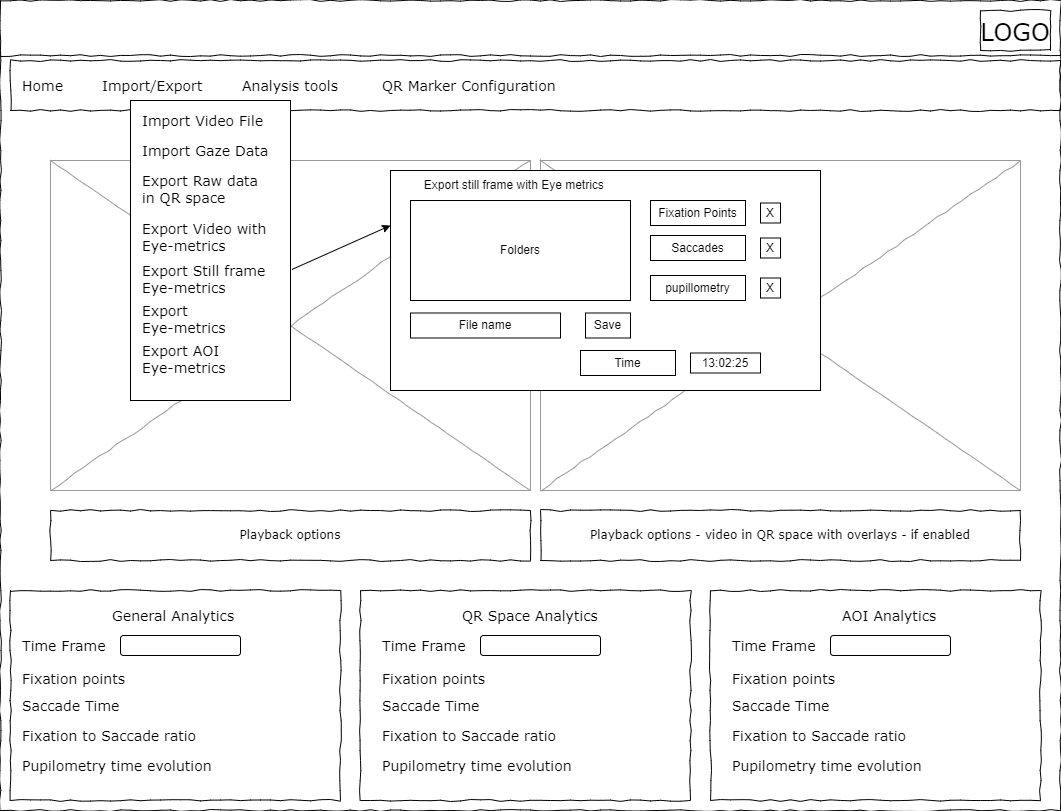

The diagram above was exported from draw.io. Its source (the exported page's mxGraphModel, read from the mxfile embedded in the PNG):
<mxGraphModel dx="2074" dy="1204" grid="1" gridSize="10" guides="1" tooltips="1" connect="1" arrows="1" fold="1" page="1" pageScale="1" pageWidth="1100" pageHeight="850" background="#ffffff" math="0" shadow="0">
  <root>
    <mxCell id="0" />
    <mxCell id="1" parent="0" />
    <mxCell id="677b7b8949515195-1" value="" style="whiteSpace=wrap;html=1;rounded=0;shadow=0;labelBackgroundColor=none;strokeColor=#000000;strokeWidth=1;fillColor=none;fontFamily=Verdana;fontSize=12;fontColor=#000000;align=center;comic=1;" parent="1" vertex="1">
      <mxGeometry x="20" y="20" width="1060" height="810" as="geometry" />
    </mxCell>
    <mxCell id="677b7b8949515195-2" value="&lt;font style=&quot;font-size: 24px;&quot;&gt;LOGO&lt;/font&gt;" style="whiteSpace=wrap;html=1;rounded=0;shadow=0;labelBackgroundColor=none;strokeWidth=1;fontFamily=Verdana;fontSize=28;align=center;comic=1;" parent="1" vertex="1">
      <mxGeometry x="1000" y="30" width="70" height="40" as="geometry" />
    </mxCell>
    <mxCell id="677b7b8949515195-8" value="" style="whiteSpace=wrap;html=1;rounded=0;shadow=0;labelBackgroundColor=none;strokeWidth=1;fillColor=none;fontFamily=Verdana;fontSize=12;align=center;comic=1;" parent="1" vertex="1">
      <mxGeometry x="30" y="610" width="330" height="210" as="geometry" />
    </mxCell>
    <mxCell id="677b7b8949515195-9" value="" style="line;strokeWidth=1;html=1;rounded=0;shadow=0;labelBackgroundColor=none;fillColor=none;fontFamily=Verdana;fontSize=14;fontColor=#000000;align=center;comic=1;" parent="1" vertex="1">
      <mxGeometry x="20" y="70" width="1060" height="10" as="geometry" />
    </mxCell>
    <mxCell id="677b7b8949515195-10" value="" style="whiteSpace=wrap;html=1;rounded=0;shadow=0;labelBackgroundColor=none;strokeWidth=1;fillColor=none;fontFamily=Verdana;fontSize=12;align=center;comic=1;" parent="1" vertex="1">
      <mxGeometry x="30" y="80" width="1050" height="50" as="geometry" />
    </mxCell>
    <mxCell id="677b7b8949515195-11" value="Home" style="text;html=1;points=[];align=left;verticalAlign=top;spacingTop=-4;fontSize=14;fontFamily=Verdana" parent="1" vertex="1">
      <mxGeometry x="40" y="95" width="60" height="15" as="geometry" />
    </mxCell>
    <mxCell id="677b7b8949515195-12" value="Import/Export" style="text;html=1;points=[];align=left;verticalAlign=top;spacingTop=-4;fontSize=14;fontFamily=Verdana" parent="1" vertex="1">
      <mxGeometry x="120" y="95" width="60" height="20" as="geometry" />
    </mxCell>
    <mxCell id="677b7b8949515195-13" value="Analysis tools" style="text;html=1;points=[];align=left;verticalAlign=top;spacingTop=-4;fontSize=14;fontFamily=Verdana" parent="1" vertex="1">
      <mxGeometry x="260" y="95" width="60" height="20" as="geometry" />
    </mxCell>
    <mxCell id="677b7b8949515195-14" value="QR Marker Configuration&amp;nbsp;" style="text;html=1;points=[];align=left;verticalAlign=top;spacingTop=-4;fontSize=14;fontFamily=Verdana" parent="1" vertex="1">
      <mxGeometry x="400" y="95" width="60" height="20" as="geometry" />
    </mxCell>
    <mxCell id="677b7b8949515195-16" value="" style="verticalLabelPosition=bottom;shadow=0;dashed=0;align=center;html=1;verticalAlign=top;strokeWidth=1;shape=mxgraph.mockup.graphics.simpleIcon;strokeColor=#999999;rounded=0;labelBackgroundColor=none;fontFamily=Verdana;fontSize=14;fontColor=#000000;comic=1;" parent="1" vertex="1">
      <mxGeometry x="70" y="180" width="480" height="330" as="geometry" />
    </mxCell>
    <mxCell id="qwBX4drv_svDkVCXMGxv-3" value="Playback options" style="whiteSpace=wrap;html=1;rounded=0;shadow=0;labelBackgroundColor=none;strokeWidth=1;fillColor=none;fontFamily=Verdana;fontSize=12;align=center;comic=1;" parent="1" vertex="1">
      <mxGeometry x="70" y="530" width="480" height="50" as="geometry" />
    </mxCell>
    <mxCell id="qwBX4drv_svDkVCXMGxv-4" value="General Analytics&amp;nbsp;" style="text;html=1;points=[];align=left;verticalAlign=top;spacingTop=-4;fontSize=14;fontFamily=Verdana" parent="1" vertex="1">
      <mxGeometry x="130" y="625" width="60" height="15" as="geometry" />
    </mxCell>
    <mxCell id="qwBX4drv_svDkVCXMGxv-5" value="Time Frame&amp;nbsp;" style="text;html=1;points=[];align=left;verticalAlign=top;spacingTop=-4;fontSize=14;fontFamily=Verdana" parent="1" vertex="1">
      <mxGeometry x="40" y="655" width="60" height="15" as="geometry" />
    </mxCell>
    <mxCell id="qwBX4drv_svDkVCXMGxv-7" value="Fixation points&amp;nbsp;" style="text;html=1;points=[];align=left;verticalAlign=top;spacingTop=-4;fontSize=14;fontFamily=Verdana" parent="1" vertex="1">
      <mxGeometry x="40" y="687.5" width="60" height="15" as="geometry" />
    </mxCell>
    <mxCell id="qwBX4drv_svDkVCXMGxv-8" value="Saccade Time" style="text;html=1;points=[];align=left;verticalAlign=top;spacingTop=-4;fontSize=14;fontFamily=Verdana" parent="1" vertex="1">
      <mxGeometry x="40" y="715" width="60" height="15" as="geometry" />
    </mxCell>
    <mxCell id="qwBX4drv_svDkVCXMGxv-9" value="Fixation to Saccade ratio" style="text;html=1;points=[];align=left;verticalAlign=top;spacingTop=-4;fontSize=14;fontFamily=Verdana" parent="1" vertex="1">
      <mxGeometry x="40" y="745" width="60" height="15" as="geometry" />
    </mxCell>
    <mxCell id="qwBX4drv_svDkVCXMGxv-10" value="" style="rounded=1;whiteSpace=wrap;html=1;" parent="1" vertex="1">
      <mxGeometry x="140" y="655" width="120" height="20" as="geometry" />
    </mxCell>
    <mxCell id="qwBX4drv_svDkVCXMGxv-11" value="" style="whiteSpace=wrap;html=1;rounded=0;shadow=0;labelBackgroundColor=none;strokeWidth=1;fillColor=none;fontFamily=Verdana;fontSize=12;align=center;comic=1;" parent="1" vertex="1">
      <mxGeometry x="380" y="610" width="330" height="210" as="geometry" />
    </mxCell>
    <mxCell id="qwBX4drv_svDkVCXMGxv-19" value="QR Space Analytics" style="text;html=1;points=[];align=left;verticalAlign=top;spacingTop=-4;fontSize=14;fontFamily=Verdana" parent="1" vertex="1">
      <mxGeometry x="480" y="625" width="60" height="15" as="geometry" />
    </mxCell>
    <mxCell id="qwBX4drv_svDkVCXMGxv-20" value="Time Frame&amp;nbsp;" style="text;html=1;points=[];align=left;verticalAlign=top;spacingTop=-4;fontSize=14;fontFamily=Verdana" parent="1" vertex="1">
      <mxGeometry x="400" y="655" width="60" height="15" as="geometry" />
    </mxCell>
    <mxCell id="qwBX4drv_svDkVCXMGxv-21" value="Fixation points&amp;nbsp;" style="text;html=1;points=[];align=left;verticalAlign=top;spacingTop=-4;fontSize=14;fontFamily=Verdana" parent="1" vertex="1">
      <mxGeometry x="400" y="687.5" width="60" height="15" as="geometry" />
    </mxCell>
    <mxCell id="qwBX4drv_svDkVCXMGxv-22" value="Saccade Time" style="text;html=1;points=[];align=left;verticalAlign=top;spacingTop=-4;fontSize=14;fontFamily=Verdana" parent="1" vertex="1">
      <mxGeometry x="400" y="715" width="60" height="15" as="geometry" />
    </mxCell>
    <mxCell id="qwBX4drv_svDkVCXMGxv-23" value="Fixation to Saccade ratio" style="text;html=1;points=[];align=left;verticalAlign=top;spacingTop=-4;fontSize=14;fontFamily=Verdana" parent="1" vertex="1">
      <mxGeometry x="400" y="745" width="60" height="15" as="geometry" />
    </mxCell>
    <mxCell id="qwBX4drv_svDkVCXMGxv-24" value="" style="rounded=1;whiteSpace=wrap;html=1;" parent="1" vertex="1">
      <mxGeometry x="500" y="655" width="120" height="20" as="geometry" />
    </mxCell>
    <mxCell id="qwBX4drv_svDkVCXMGxv-25" value="" style="whiteSpace=wrap;html=1;rounded=0;shadow=0;labelBackgroundColor=none;strokeWidth=1;fillColor=none;fontFamily=Verdana;fontSize=12;align=center;comic=1;" parent="1" vertex="1">
      <mxGeometry x="730" y="610" width="330" height="210" as="geometry" />
    </mxCell>
    <mxCell id="qwBX4drv_svDkVCXMGxv-26" value="AOI Analytics" style="text;html=1;points=[];align=left;verticalAlign=top;spacingTop=-4;fontSize=14;fontFamily=Verdana" parent="1" vertex="1">
      <mxGeometry x="860" y="625" width="60" height="15" as="geometry" />
    </mxCell>
    <mxCell id="qwBX4drv_svDkVCXMGxv-27" value="Time Frame&amp;nbsp;" style="text;html=1;points=[];align=left;verticalAlign=top;spacingTop=-4;fontSize=14;fontFamily=Verdana" parent="1" vertex="1">
      <mxGeometry x="750" y="655" width="60" height="15" as="geometry" />
    </mxCell>
    <mxCell id="qwBX4drv_svDkVCXMGxv-28" value="Fixation points&amp;nbsp;" style="text;html=1;points=[];align=left;verticalAlign=top;spacingTop=-4;fontSize=14;fontFamily=Verdana" parent="1" vertex="1">
      <mxGeometry x="750" y="687.5" width="60" height="15" as="geometry" />
    </mxCell>
    <mxCell id="qwBX4drv_svDkVCXMGxv-29" value="Saccade Time" style="text;html=1;points=[];align=left;verticalAlign=top;spacingTop=-4;fontSize=14;fontFamily=Verdana" parent="1" vertex="1">
      <mxGeometry x="750" y="715" width="60" height="15" as="geometry" />
    </mxCell>
    <mxCell id="qwBX4drv_svDkVCXMGxv-30" value="Fixation to Saccade ratio" style="text;html=1;points=[];align=left;verticalAlign=top;spacingTop=-4;fontSize=14;fontFamily=Verdana" parent="1" vertex="1">
      <mxGeometry x="750" y="745" width="60" height="15" as="geometry" />
    </mxCell>
    <mxCell id="qwBX4drv_svDkVCXMGxv-31" value="" style="rounded=1;whiteSpace=wrap;html=1;" parent="1" vertex="1">
      <mxGeometry x="850" y="655" width="120" height="20" as="geometry" />
    </mxCell>
    <mxCell id="qwBX4drv_svDkVCXMGxv-34" value="Pupilometry time evolution" style="text;html=1;points=[];align=left;verticalAlign=top;spacingTop=-4;fontSize=14;fontFamily=Verdana" parent="1" vertex="1">
      <mxGeometry x="40" y="775" width="60" height="15" as="geometry" />
    </mxCell>
    <mxCell id="qwBX4drv_svDkVCXMGxv-36" value="Pupilometry time evolution" style="text;html=1;points=[];align=left;verticalAlign=top;spacingTop=-4;fontSize=14;fontFamily=Verdana" parent="1" vertex="1">
      <mxGeometry x="400" y="775" width="60" height="15" as="geometry" />
    </mxCell>
    <mxCell id="qwBX4drv_svDkVCXMGxv-37" value="Pupilometry time evolution" style="text;html=1;points=[];align=left;verticalAlign=top;spacingTop=-4;fontSize=14;fontFamily=Verdana" parent="1" vertex="1">
      <mxGeometry x="750" y="775" width="60" height="15" as="geometry" />
    </mxCell>
    <mxCell id="qwBX4drv_svDkVCXMGxv-38" value="" style="verticalLabelPosition=bottom;shadow=0;dashed=0;align=center;html=1;verticalAlign=top;strokeWidth=1;shape=mxgraph.mockup.graphics.simpleIcon;strokeColor=#999999;rounded=0;labelBackgroundColor=none;fontFamily=Verdana;fontSize=14;fontColor=#000000;comic=1;" parent="1" vertex="1">
      <mxGeometry x="560" y="180" width="480" height="330" as="geometry" />
    </mxCell>
    <mxCell id="qwBX4drv_svDkVCXMGxv-39" value="Playback options - video in QR space with overlays - if enabled" style="whiteSpace=wrap;html=1;rounded=0;shadow=0;labelBackgroundColor=none;strokeWidth=1;fillColor=none;fontFamily=Verdana;fontSize=12;align=center;comic=1;" parent="1" vertex="1">
      <mxGeometry x="560" y="530" width="480" height="50" as="geometry" />
    </mxCell>
    <mxCell id="qwBX4drv_svDkVCXMGxv-40" value="" style="rounded=0;whiteSpace=wrap;html=1;" parent="1" vertex="1">
      <mxGeometry x="150" y="120" width="160" height="300" as="geometry" />
    </mxCell>
    <mxCell id="qwBX4drv_svDkVCXMGxv-41" value="Import Video File" style="text;html=1;points=[];align=left;verticalAlign=top;spacingTop=-4;fontSize=14;fontFamily=Verdana" parent="1" vertex="1">
      <mxGeometry x="160" y="130" width="60" height="15" as="geometry" />
    </mxCell>
    <mxCell id="qwBX4drv_svDkVCXMGxv-42" value="Import Gaze Data" style="text;html=1;points=[];align=left;verticalAlign=top;spacingTop=-4;fontSize=14;fontFamily=Verdana" parent="1" vertex="1">
      <mxGeometry x="160" y="160" width="60" height="15" as="geometry" />
    </mxCell>
    <mxCell id="qwBX4drv_svDkVCXMGxv-43" value="Export Raw data&lt;br&gt;in QR space" style="text;html=1;points=[];align=left;verticalAlign=top;spacingTop=-4;fontSize=14;fontFamily=Verdana" parent="1" vertex="1">
      <mxGeometry x="160" y="190" width="60" height="15" as="geometry" />
    </mxCell>
    <mxCell id="qwBX4drv_svDkVCXMGxv-44" value="Export Video with&amp;nbsp;&lt;br&gt;Eye-metrics" style="text;html=1;points=[];align=left;verticalAlign=top;spacingTop=-4;fontSize=14;fontFamily=Verdana" parent="1" vertex="1">
      <mxGeometry x="160" y="237.5" width="60" height="15" as="geometry" />
    </mxCell>
    <mxCell id="qwBX4drv_svDkVCXMGxv-45" value="Export Still frame&amp;nbsp;&lt;br&gt;Eye-metrics" style="text;html=1;points=[];align=left;verticalAlign=top;spacingTop=-4;fontSize=14;fontFamily=Verdana" parent="1" vertex="1">
      <mxGeometry x="160" y="280" width="60" height="15" as="geometry" />
    </mxCell>
    <mxCell id="qwBX4drv_svDkVCXMGxv-46" value="Export&amp;nbsp;&amp;nbsp;&lt;br&gt;Eye-metrics" style="text;html=1;points=[];align=left;verticalAlign=top;spacingTop=-4;fontSize=14;fontFamily=Verdana" parent="1" vertex="1">
      <mxGeometry x="160" y="320" width="60" height="15" as="geometry" />
    </mxCell>
    <mxCell id="qwBX4drv_svDkVCXMGxv-47" value="Export AOI&amp;nbsp;&lt;br&gt;Eye-metrics" style="text;html=1;points=[];align=left;verticalAlign=top;spacingTop=-4;fontSize=14;fontFamily=Verdana" parent="1" vertex="1">
      <mxGeometry x="160" y="360" width="60" height="15" as="geometry" />
    </mxCell>
    <mxCell id="AHtWSh_vj4_ZFJC4VJW7-1" value="" style="rounded=0;whiteSpace=wrap;html=1;" parent="1" vertex="1">
      <mxGeometry x="410" y="190" width="430" height="220" as="geometry" />
    </mxCell>
    <mxCell id="AHtWSh_vj4_ZFJC4VJW7-2" value="Export still frame with Eye metrics&amp;nbsp;" style="text;html=1;align=center;verticalAlign=middle;resizable=0;points=[];autosize=1;strokeColor=none;fillColor=none;" parent="1" vertex="1">
      <mxGeometry x="430" y="190" width="210" height="30" as="geometry" />
    </mxCell>
    <mxCell id="AHtWSh_vj4_ZFJC4VJW7-3" value="Folders" style="rounded=0;whiteSpace=wrap;html=1;" parent="1" vertex="1">
      <mxGeometry x="430" y="220" width="220" height="100" as="geometry" />
    </mxCell>
    <mxCell id="AHtWSh_vj4_ZFJC4VJW7-4" value="Save" style="rounded=0;whiteSpace=wrap;html=1;" parent="1" vertex="1">
      <mxGeometry x="605" y="332.5" width="45" height="25" as="geometry" />
    </mxCell>
    <mxCell id="AHtWSh_vj4_ZFJC4VJW7-5" value="" style="endArrow=classic;html=1;rounded=0;entryX=0;entryY=0.25;entryDx=0;entryDy=0;exitX=1.01;exitY=0.563;exitDx=0;exitDy=0;exitPerimeter=0;" parent="1" source="qwBX4drv_svDkVCXMGxv-40" target="AHtWSh_vj4_ZFJC4VJW7-1" edge="1">
      <mxGeometry width="50" height="50" relative="1" as="geometry">
        <mxPoint x="310" y="250" as="sourcePoint" />
        <mxPoint x="410" y="200" as="targetPoint" />
      </mxGeometry>
    </mxCell>
    <mxCell id="AHtWSh_vj4_ZFJC4VJW7-6" value="File name" style="rounded=0;whiteSpace=wrap;html=1;" parent="1" vertex="1">
      <mxGeometry x="430" y="332.5" width="150" height="25" as="geometry" />
    </mxCell>
    <mxCell id="AHtWSh_vj4_ZFJC4VJW7-7" value="Fixation Points" style="rounded=0;whiteSpace=wrap;html=1;" parent="1" vertex="1">
      <mxGeometry x="670" y="220" width="95" height="25" as="geometry" />
    </mxCell>
    <mxCell id="AHtWSh_vj4_ZFJC4VJW7-8" value="X" style="rounded=0;whiteSpace=wrap;html=1;" parent="1" vertex="1">
      <mxGeometry x="780" y="222.5" width="20" height="20" as="geometry" />
    </mxCell>
    <mxCell id="AHtWSh_vj4_ZFJC4VJW7-9" value="Saccades" style="rounded=0;whiteSpace=wrap;html=1;" parent="1" vertex="1">
      <mxGeometry x="670" y="255" width="95" height="25" as="geometry" />
    </mxCell>
    <mxCell id="AHtWSh_vj4_ZFJC4VJW7-10" value="X" style="rounded=0;whiteSpace=wrap;html=1;" parent="1" vertex="1">
      <mxGeometry x="780" y="257.5" width="20" height="20" as="geometry" />
    </mxCell>
    <mxCell id="AHtWSh_vj4_ZFJC4VJW7-14" value="pupillometry" style="rounded=0;whiteSpace=wrap;html=1;" parent="1" vertex="1">
      <mxGeometry x="670" y="295" width="95" height="25" as="geometry" />
    </mxCell>
    <mxCell id="AHtWSh_vj4_ZFJC4VJW7-15" value="X" style="rounded=0;whiteSpace=wrap;html=1;" parent="1" vertex="1">
      <mxGeometry x="780" y="297.5" width="20" height="20" as="geometry" />
    </mxCell>
    <mxCell id="AHtWSh_vj4_ZFJC4VJW7-20" value="Time" style="rounded=0;whiteSpace=wrap;html=1;" parent="1" vertex="1">
      <mxGeometry x="600" y="370" width="95" height="25" as="geometry" />
    </mxCell>
    <mxCell id="AHtWSh_vj4_ZFJC4VJW7-21" value="13:02:25" style="rounded=0;whiteSpace=wrap;html=1;" parent="1" vertex="1">
      <mxGeometry x="710" y="372.5" width="70" height="20" as="geometry" />
    </mxCell>
  </root>
</mxGraphModel>